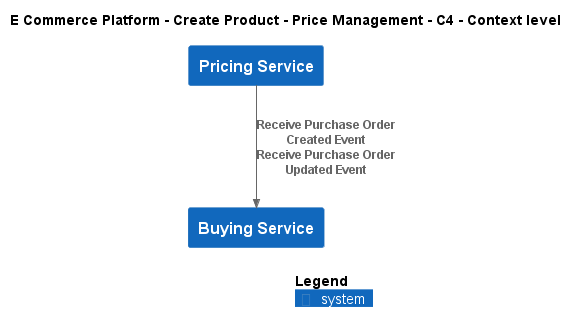

The diagram above was rendered by PlantUML. Its source (embedded in the PNG):
@startuml
!include ..\..\..\..\.c4s\C4_Context.puml

AddElementTag("c4interflow:lifecycle:new", $bgColor=green, $fontColor=#ffffff, $borderColor=green, $shadowing="False")
AddElementTag("c4interflow:lifecycle:changed", $bgColor=orange, $fontColor=#ffffff, $borderColor=orange, $shadowing="False")
AddElementTag("c4interflow:lifecycle:removed", $bgColor=red, $fontColor=#ffffff, $borderColor=red, $shadowing="False")

AddRelTag("c4interflow:lifecycle:new", $textColor=green, $lineColor=green)
AddRelTag("c4interflow:lifecycle:changed", $textColor=orange, $lineColor=orange)
AddRelTag("c4interflow:lifecycle:removed", $textColor=red, $lineColor=red)

SHOW_PERSON_PORTRAIT()
LAYOUT_TOP_DOWN()

skinparam linetype polyline

title E Commerce Platform - Create Product - Price Management - C4 - Context level

System(ECommercePlatform.CreateProduct.PriceManagement.SoftwareSystems.PricingService, "Pricing Service", "")
System(ECommercePlatform.CreateProduct.BuyingAndMerchandising.SoftwareSystems.BuyingService, "Buying Service", "")

Rel(ECommercePlatform.CreateProduct.PriceManagement.SoftwareSystems.PricingService, ECommercePlatform.CreateProduct.BuyingAndMerchandising.SoftwareSystems.BuyingService, "Receive Purchase Order Created Event\nReceive Purchase Order Updated Event")


SHOW_LEGEND()
@enduml